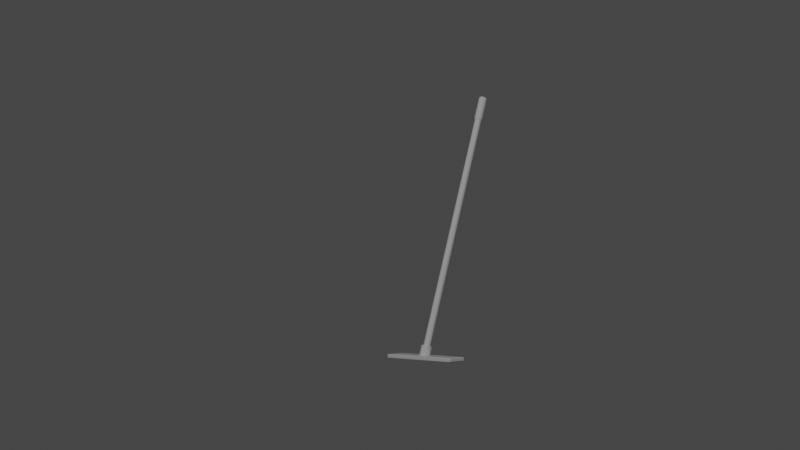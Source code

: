# Source: floor-brush.blend  (saved by Blender 2.83.20; exported with 4.5.12 LTS)
import bpy
from mathutils import Matrix  # noqa: F401  (used for matrix-valued properties, if any)

bpy.ops.wm.read_factory_settings(use_empty=True)
scene = bpy.context.scene
scene.name = 'Scene'

# ---- collections
col_collection = bpy.data.collections.new('Collection'); scene.collection.children.link(col_collection)
col_brush = bpy.data.collections.new('Brush'); scene.collection.children.link(col_brush)

# ---- materials (node trees are filled in below, after node groups)
mat_material = bpy.data.materials.new('Material')
mat_material.alpha_threshold = 0.0
mat_material.use_transparent_shadow = False
mat_material.line_color = (0.0, 0.0, 0.0, 1.0)

# ---- node groups
ng_auto_smooth = bpy.data.node_groups.new('Auto Smooth', 'GeometryNodeTree')
_s = ng_auto_smooth.interface.new_socket(name='Geometry', in_out='OUTPUT', socket_type='NodeSocketGeometry')
_s = ng_auto_smooth.interface.new_socket(name='Geometry', in_out='INPUT', socket_type='NodeSocketGeometry')
_s = ng_auto_smooth.interface.new_socket(name='Angle', in_out='INPUT', socket_type='NodeSocketFloat')
_s.subtype = 'ANGLE'
_s.min_value = 0.0
_s.max_value = 3.142
ng_auto_smooth.is_modifier = True
_N = ng_auto_smooth.nodes; _L = ng_auto_smooth.links
n0 = _N.new('NodeGroupOutput'); n0.name = 'Group Output'; n0.location = (480, -100)
n1 = _N.new('NodeGroupInput'); n1.name = 'Group Input'; n1.location = (-420, -300)
n2 = _N.new('NodeGroupInput'); n2.name = 'Group Input.001'; n2.location = (-60, -100)
n3 = _N.new('GeometryNodeSetShadeSmooth'); n3.name = 'Set Shade Smooth'; n3.location = (120, -100)
n3.domain = 'EDGE'
n4 = _N.new('GeometryNodeSetShadeSmooth'); n4.name = 'Set Shade Smooth.001'; n4.location = (300, -100)
n5 = _N.new('GeometryNodeInputMeshEdgeAngle'); n5.name = 'Edge Angle'; n5.location = (-420, -220)
n6 = _N.new('GeometryNodeInputEdgeSmooth'); n6.name = 'Is Edge Smooth'; n6.location = (-60, -160)
n7 = _N.new('GeometryNodeInputShadeSmooth'); n7.name = 'Is Face Smooth'; n7.location = (-240, -340)
n8 = _N.new('FunctionNodeBooleanMath'); n8.name = 'Boolean Math'; n8.location = (-60, -220)
n9 = _N.new('FunctionNodeCompare'); n9.name = 'Compare'; n9.location = (-240, -180)
n9.operation = 'LESS_EQUAL'
_L.new(n5.outputs[0], n9.inputs[0])
_L.new(n4.outputs[0], n0.inputs[0])
_L.new(n1.outputs[1], n9.inputs[1])
_L.new(n9.outputs[0], n8.inputs[0])
_L.new(n7.outputs[0], n8.inputs[1])
_L.new(n2.outputs[0], n3.inputs[0])
_L.new(n6.outputs[0], n3.inputs[1])
_L.new(n3.outputs[0], n4.inputs[0])
_L.new(n8.outputs[0], n3.inputs[2])
n0.is_active_output = True

# ---- material node trees
mat_material.use_nodes = True; mat_material.node_tree.nodes.clear()
_N = mat_material.node_tree.nodes; _L = mat_material.node_tree.links
n0 = _N.new('ShaderNodeOutputMaterial'); n0.name = 'Material Output'; n0.location = (300, 300)
n1 = _N.new('ShaderNodeBsdfPrincipled'); n1.name = 'Principled BSDF'; n1.location = (10, 300)
n1.distribution = 'GGX'
n1.subsurface_method = 'BURLEY'
n1.inputs[2].default_value = 0.4
n1.inputs[3].default_value = 1.45
n1.inputs[27].default_value = (0.0, 0.0, 0.0, 1.0)
n1.inputs[28].default_value = 1.0
_L.new(n1.outputs[0], n0.inputs[0])
n0.is_active_output = True

# ---- world
world_world = bpy.data.worlds.new('World'); scene.world = world_world
world_world.use_nodes = True; world_world.node_tree.nodes.clear()
_N = world_world.node_tree.nodes; _L = world_world.node_tree.links
n0 = _N.new('ShaderNodeOutputWorld'); n0.name = 'World Output'; n0.location = (300, 300)
n1 = _N.new('ShaderNodeBackground'); n1.name = 'Background'; n1.location = (10, 300)
n1.inputs[0].default_value = (0.05088, 0.05088, 0.05088, 1.0)
_L.new(n1.outputs[0], n0.inputs[0])
n0.is_active_output = True
world_world.color = (0.05088, 0.05088, 0.05088)
world_world.use_sun_shadow = False
world_world.sun_shadow_jitter_overblur = 0.0

# ---- cameras
cam_camera = bpy.data.cameras.new('Camera')
cam_camera.clip_end = 100.0
cam_camera.ortho_scale = 7.314

# ---- lights
light_light = bpy.data.lights.new('Light', 'POINT')
light_light.transmission_factor = 0.0
light_light.energy = 1000.0
light_light.shadow_soft_size = 0.1
light_light.shadow_maximum_resolution = 0.006
light_light.use_absolute_resolution = True

# ---- meshes
me_cube = bpy.data.meshes.new('Cube')
me_cube.from_pydata([(0.07875, 0.3503, 0.01707), (0.07875, 0.3503, -0.01707), (0.07875, -0.3503, 0.01707), (0.07875, -0.3503, -0.01707), (-0.07875, 0.3503, 0.01707), (-0.07875, 0.3503, -0.01707), (-0.07875, -0.3503, 0.01707), (-0.07875, -0.3503, -0.01707), (-0.07875, 0.3443, -0.01707), (-0.07875, -0.3443, -0.01707), (0.07875, 0.3443, 0.01707), (0.07875, -0.3443, 0.01707), (-0.07875, -0.3443, 0.01707), (-0.07875, 0.3443, 0.01707), (0.07875, -0.3443, -0.01707), (0.07875, 0.3443, -0.01707), (0.07432, 0.3503, -0.01707), (-0.07432, 0.3503, -0.01707), (0.07432, -0.3503, 0.01707), (-0.07432, -0.3503, 0.01707), (-0.07432, -0.3503, -0.01707), (0.07432, -0.3503, -0.01707), (-0.07432, 0.3503, 0.01707), (0.07432, 0.3503, 0.01707), (0.07432, 0.3443, -0.01707), (-0.07432, 0.3443, -0.01707), (0.07432, -0.3443, -0.01707), (-0.07432, -0.3443, -0.01707), (-0.07432, 0.3443, 0.01707), (0.07432, 0.3443, 0.01707), (-0.07432, -0.3443, 0.01707), (0.07432, -0.3443, 0.01707)], [], [(30, 12, 6, 19), (20, 19, 6, 7), (8, 13, 4, 5), (26, 14, 3, 21), (14, 11, 2, 3), (16, 23, 0, 1), (1, 0, 10, 15), (15, 10, 11, 14), (16, 1, 15, 24), (24, 15, 14, 26), (7, 6, 12, 9), (9, 12, 13, 8), (22, 4, 13, 28), (28, 13, 12, 30), (10, 29, 31, 11), (29, 28, 30, 31), (0, 23, 29, 10), (23, 22, 28, 29), (8, 25, 27, 9), (25, 24, 26, 27), (5, 17, 25, 8), (17, 16, 24, 25), (5, 4, 22, 17), (17, 22, 23, 16), (9, 27, 20, 7), (27, 26, 21, 20), (3, 2, 18, 21), (21, 18, 19, 20), (11, 31, 18, 2), (31, 30, 19, 18)])
me_cube.polygons.foreach_set('use_smooth', [True] * 30)
_uv = me_cube.uv_layers.new(name='UVMap')
_uv.uv.foreach_set('vector', [0.7917, 0.6667, 0.875, 0.6667, 0.875, 0.75, 0.7917, 0.75, 0.375, 0.9167, 0.625, 0.9167, 0.625, 1.0, 0.375, 1.0, 0.375, 0.1667, 0.625, 0.1667, 0.625, 0.25, 0.375, 0.25, 0.2917, 0.6667, 0.375, 0.6667, 0.375, 0.75, 0.2917, 0.75, 0.375, 0.6667, 0.625, 0.6667, 0.625, 0.75, 0.375, 0.75, 0.375, 0.4167, 0.625, 0.4167, 0.625, 0.5, 0.375, 0.5, 0.375, 0.5, 0.625, 0.5, 0.625, 0.5833, 0.375, 0.5833, 0.375, 0.5833, 0.625, 0.5833, 0.625, 0.6667, 0.375, 0.6667, 0.2917, 0.5, 0.375, 0.5, 0.375, 0.5833, 0.2917, 0.5833, 0.2917, 0.5833, 0.375, 0.5833, 0.375, 0.6667, 0.2917, 0.6667, 0.375, 0.0, 0.625, 0.0, 0.625, 0.08333, 0.375, 0.08333, 0.375, 0.08333, 0.625, 0.08333, 0.625, 0.1667, 0.375, 0.1667, 0.7917, 0.5, 0.875, 0.5, 0.875, 0.5833, 0.7917, 0.5833, 0.7917, 0.5833, 0.875, 0.5833, 0.875, 0.6667, 0.7917, 0.6667, 0.625, 0.5833, 0.7083, 0.5833, 0.7083, 0.6667, 0.625, 0.6667, 0.7083, 0.5833, 0.7917, 0.5833, 0.7917, 0.6667, 0.7083, 0.6667, 0.625, 0.5, 0.7083, 0.5, 0.7083, 0.5833, 0.625, 0.5833, 0.7083, 0.5, 0.7917, 0.5, 0.7917, 0.5833, 0.7083, 0.5833, 0.125, 0.5833, 0.2083, 0.5833, 0.2083, 0.6667, 0.125, 0.6667, 0.2083, 0.5833, 0.2917, 0.5833, 0.2917, 0.6667, 0.2083, 0.6667, 0.125, 0.5, 0.2083, 0.5, 0.2083, 0.5833, 0.125, 0.5833, 0.2083, 0.5, 0.2917, 0.5, 0.2917, 0.5833, 0.2083, 0.5833, 0.375, 0.25, 0.625, 0.25, 0.625, 0.3333, 0.375, 0.3333, 0.375, 0.3333, 0.625, 0.3333, 0.625, 0.4167, 0.375, 0.4167, 0.125, 0.6667, 0.2083, 0.6667, 0.2083, 0.75, 0.125, 0.75, 0.2083, 0.6667, 0.2917, 0.6667, 0.2917, 0.75, 0.2083, 0.75, 0.375, 0.75, 0.625, 0.75, 0.625, 0.8333, 0.375, 0.8333, 0.375, 0.8333, 0.625, 0.8333, 0.625, 0.9167, 0.375, 0.9167, 0.625, 0.6667, 0.7083, 0.6667, 0.7083, 0.75, 0.625, 0.75, 0.7083, 0.6667, 0.7917, 0.6667, 0.7917, 0.75, 0.7083, 0.75])
me_cube.materials.append(mat_material)
me_cube.use_remesh_preserve_volume = False
me_cube.use_remesh_preserve_attributes = False
me_cube.use_mirror_vertex_groups = False
me_cube.update()
me_cube_001 = bpy.data.meshes.new('Cube.001')
me_cube_001.from_pydata([(0.07432, 0.3443, -0.01707), (-0.07432, 0.3443, -0.01707), (0.07432, -0.3443, -0.01707), (-0.07432, -0.3443, -0.01707)], [], [(1, 0, 2, 3)])
me_cube_001.polygons.foreach_set('use_smooth', [True] * 1)
_uv = me_cube_001.uv_layers.new(name='UVMap')
_uv.uv.foreach_set('vector', [0.2083, 0.5833, 0.2917, 0.5833, 0.2917, 0.6667, 0.2083, 0.6667])
me_cube_001.materials.append(mat_material)
me_cube_001.use_remesh_preserve_volume = False
me_cube_001.use_remesh_preserve_attributes = False
me_cube_001.use_mirror_vertex_groups = False
me_cube_001.update()
me_cylinder = bpy.data.meshes.new('Cylinder')
me_cylinder.from_pydata([(0.0, 0.04463, -0.04777), (0.0, 0.03116, 0.04777), (0.03156, 0.03156, -0.04777), (0.02203, 0.02203, 0.04777), (0.04463, -2.037e-09, -0.04777), (0.03116, -1.82e-09, 0.04777), (0.03156, -0.03156, -0.04777), (0.02203, -0.02203, 0.04777), (-3.923e-09, -0.04463, -0.04777), (-2.836e-09, -0.03116, 0.04777), (-0.03156, -0.03156, -0.04777), (-0.02203, -0.02203, 0.04777), (-0.04463, 5.696e-10, -0.04777), (-0.03116, 5.696e-10, 0.04777), (-0.03156, 0.03156, -0.04777), (-0.02203, 0.02203, 0.04777), (0.0, 0.04777, -0.0448), (0.03378, 0.03378, -0.0448), (0.04777, -2.088e-09, -0.0448), (0.03378, -0.03378, -0.0448), (-4.176e-09, -0.04777, -0.0448), (-0.03378, -0.03378, -0.0448), (-0.04777, 5.696e-10, -0.0448), (-0.03378, 0.03378, -0.0448), (0.0, 0.04777, -0.04777), (0.03378, 0.03378, -0.04777), (0.04777, -2.088e-09, -0.04777), (0.03378, -0.03378, -0.04777), (-4.176e-09, -0.04777, -0.04777), (-0.03378, -0.03378, -0.04777), (-0.04777, 5.696e-10, -0.04777), (-0.03378, 0.03378, -0.04777), (0.0, 0.04777, 0.0451), (0.03378, 0.03378, 0.0451), (0.04777, -2.088e-09, 0.0451), (0.03378, -0.03378, 0.0451), (-4.176e-09, -0.04777, 0.0451), (-0.03378, -0.03378, 0.0451), (-0.04777, 5.696e-10, 0.0451), (-0.03378, 0.03378, 0.0451), (0.03378, 0.03378, 0.04777), (0.0, 0.04777, 0.04777), (0.04777, -2.088e-09, 0.04777), (0.03378, -0.03378, 0.04777), (-4.176e-09, -0.04777, 0.04777), (-0.03378, -0.03378, 0.04777), (-0.04777, 5.696e-10, 0.04777), (-0.03378, 0.03378, 0.04777), (0.009253, 0.009253, 2.215), (7.689e-09, 0.01309, 2.215), (0.01309, -1.119e-09, 2.215), (0.009253, -0.009253, 2.215), (6.064e-09, -0.01309, 2.215), (-0.009253, -0.009253, 2.215), (-0.01309, 9.083e-11, 2.215), (-0.009253, 0.009253, 2.215), (4.489e-08, 0.03759, 2.207), (0.02658, 0.02658, 2.207), (-0.02658, 0.02658, 2.207), (-0.02658, -0.02658, 2.207), (-0.03759, 7.189e-10, 2.207), (0.02658, -0.02658, 2.207), (4.147e-08, -0.03759, 2.207), (0.03759, -2.164e-09, 2.207), (0.02203, 0.02203, 0.04937), (-0.03116, 5.696e-10, 0.04937), (-2.68e-09, -0.03116, 0.04937), (0.03116, -1.82e-09, 0.04937), (1.562e-10, 0.03116, 0.04937), (-0.02203, 0.02203, 0.04937), (-0.02203, -0.02203, 0.04937), (0.02203, -0.02203, 0.04937), (0.0, 0.04592, 0.04777), (0.0, 0.033, 0.04777), (0.02334, 0.02334, 0.04777), (0.03247, 0.03247, 0.04777), (0.033, -1.85e-09, 0.04777), (0.04592, -2.058e-09, 0.04777), (0.02334, -0.02334, 0.04777), (0.03247, -0.03247, 0.04777), (-2.985e-09, -0.033, 0.04777), (-4.027e-09, -0.04592, 0.04777), (-0.02334, -0.02334, 0.04777), (-0.03247, -0.03247, 0.04777), (-0.033, 5.696e-10, 0.04777), (-0.04592, 5.696e-10, 0.04777), (-0.02334, 0.02334, 0.04777), (-0.03247, 0.03247, 0.04777), (0.02658, 0.02658, 2.211), (4.493e-08, 0.03759, 2.211), (0.03759, -2.164e-09, 2.211), (0.02658, -0.02658, 2.211), (4.151e-08, -0.03759, 2.211), (-0.02658, -0.02658, 2.211), (-0.03759, 7.189e-10, 2.211), (-0.02658, 0.02658, 2.211), (0.01945, 0.01945, 2.214), (2.711e-08, 0.0275, 2.214), (0.0275, -1.818e-09, 2.214), (0.01945, -0.01945, 2.214), (2.43e-08, -0.0275, 2.214), (-0.01945, -0.01945, 2.214), (-0.0275, 6.052e-10, 2.214), (-0.01945, 0.01945, 2.214), (4.284e-08, 0.03759, 2.017), (-0.02658, 0.02658, 2.017), (-0.02658, -0.02658, 2.017), (0.02658, -0.02658, 2.017), (0.02658, 0.02658, 2.017), (-0.03759, 7.189e-10, 2.017), (3.941e-08, -0.03759, 2.017), (0.03759, -2.164e-09, 2.017), (0.02203, 0.02203, 2.01), (-0.03116, 5.696e-10, 2.01), (1.666e-08, -0.03116, 2.01), (0.03116, -1.82e-09, 2.01), (1.949e-08, 0.03116, 2.01), (-0.02203, 0.02203, 2.01), (-0.02203, -0.02203, 2.01), (0.02203, -0.02203, 2.01), (0.02203, 0.02203, 2.008), (-0.03116, 5.696e-10, 2.008), (1.664e-08, -0.03116, 2.008), (0.03116, -1.82e-09, 2.008), (1.948e-08, 0.03116, 2.008), (-0.02203, 0.02203, 2.008), (-0.02203, -0.02203, 2.008), (0.02203, -0.02203, 2.008), (4.287e-08, 0.03759, 2.02), (-0.02658, 0.02658, 2.02), (-0.02658, -0.02658, 2.02), (0.02658, -0.02658, 2.02), (0.02658, 0.02658, 2.02), (-0.03759, 7.189e-10, 2.02), (3.945e-08, -0.03759, 2.02), (0.03759, -2.164e-09, 2.02), (3.716e-08, 0.03603, 2.015), (-0.02547, 0.02547, 2.015), (-0.02547, -0.02547, 2.015), (0.02547, -0.02547, 2.015), (0.02547, 0.02547, 2.015), (-0.03603, 6.826e-10, 2.015), (3.388e-08, -0.03603, 2.015), (0.03603, -2.08e-09, 2.015), (0.02291, 0.02291, 2.011), (-0.0324, 5.986e-10, 2.011), (2.107e-08, -0.0324, 2.011), (0.0324, -1.887e-09, 2.011), (2.402e-08, 0.0324, 2.011), (-0.02291, 0.02291, 2.011), (-0.02291, -0.02291, 2.011), (0.02291, -0.02291, 2.011)], [], [(32, 41, 40, 33), (33, 40, 42, 34), (34, 42, 43, 35), (35, 43, 44, 36), (36, 44, 45, 37), (37, 45, 46, 38), (57, 56, 89, 88), (38, 46, 47, 39), (39, 47, 41, 32), (0, 2, 4, 6, 8, 10, 12, 14), (31, 23, 16, 24), (30, 22, 23, 31), (29, 21, 22, 30), (28, 20, 21, 29), (27, 19, 20, 28), (26, 18, 19, 27), (25, 17, 18, 26), (24, 16, 17, 25), (2, 0, 24, 25), (4, 2, 25, 26), (6, 4, 26, 27), (8, 6, 27, 28), (10, 8, 28, 29), (12, 10, 29, 30), (14, 12, 30, 31), (0, 14, 31, 24), (23, 39, 32, 16), (22, 38, 39, 23), (21, 37, 38, 22), (20, 36, 37, 21), (19, 35, 36, 20), (18, 34, 35, 19), (17, 33, 34, 18), (16, 32, 33, 17), (72, 75, 40, 41), (75, 77, 42, 40), (77, 79, 43, 42), (79, 81, 44, 43), (81, 83, 45, 44), (83, 85, 46, 45), (85, 87, 47, 46), (87, 72, 41, 47), (48, 49, 55, 54, 53, 52, 51, 50), (56, 58, 95, 89), (60, 59, 93, 94), (62, 61, 91, 92), (63, 57, 88, 90), (58, 60, 94, 95), (59, 62, 92, 93), (61, 63, 90, 91), (131, 135, 63, 61), (130, 134, 62, 59), (129, 133, 60, 58), (135, 132, 57, 63), (134, 131, 61, 62), (133, 130, 59, 60), (128, 129, 58, 56), (132, 128, 56, 57), (3, 1, 68, 64), (1, 15, 69, 68), (13, 11, 70, 65), (9, 7, 71, 66), (5, 3, 64, 67), (15, 13, 65, 69), (11, 9, 66, 70), (7, 5, 67, 71), (15, 1, 73, 86), (86, 73, 72, 87), (13, 15, 86, 84), (84, 86, 87, 85), (11, 13, 84, 82), (82, 84, 85, 83), (9, 11, 82, 80), (80, 82, 83, 81), (7, 9, 80, 78), (78, 80, 81, 79), (5, 7, 78, 76), (76, 78, 79, 77), (3, 5, 76, 74), (74, 76, 77, 75), (1, 3, 74, 73), (73, 74, 75, 72), (97, 96, 88, 89), (96, 98, 90, 88), (98, 99, 91, 90), (99, 100, 92, 91), (100, 101, 93, 92), (101, 102, 94, 93), (102, 103, 95, 94), (103, 97, 89, 95), (49, 48, 96, 97), (48, 50, 98, 96), (50, 51, 99, 98), (51, 52, 100, 99), (52, 53, 101, 100), (53, 54, 102, 101), (54, 55, 103, 102), (55, 49, 97, 103), (140, 136, 104, 108), (136, 137, 105, 104), (141, 138, 106, 109), (142, 139, 107, 110), (143, 140, 108, 111), (137, 141, 109, 105), (138, 142, 110, 106), (139, 143, 111, 107), (127, 123, 115, 119), (126, 122, 114, 118), (125, 121, 113, 117), (123, 120, 112, 115), (122, 127, 119, 114), (121, 126, 118, 113), (124, 125, 117, 116), (120, 124, 116, 112), (64, 68, 124, 120), (68, 69, 125, 124), (65, 70, 126, 121), (66, 71, 127, 122), (67, 64, 120, 123), (69, 65, 121, 125), (70, 66, 122, 126), (71, 67, 123, 127), (108, 104, 128, 132), (104, 105, 129, 128), (109, 106, 130, 133), (110, 107, 131, 134), (111, 108, 132, 135), (105, 109, 133, 129), (106, 110, 134, 130), (107, 111, 135, 131), (151, 147, 143, 139), (150, 146, 142, 138), (149, 145, 141, 137), (147, 144, 140, 143), (146, 151, 139, 142), (145, 150, 138, 141), (148, 149, 137, 136), (144, 148, 136, 140), (112, 116, 148, 144), (116, 117, 149, 148), (113, 118, 150, 145), (114, 119, 151, 146), (115, 112, 144, 147), (117, 113, 145, 149), (118, 114, 146, 150), (119, 115, 147, 151)])
me_cylinder.polygons.foreach_set('use_smooth', [True] * 146)
_uv = me_cylinder.uv_layers.new(name='UVMap')
_uv.uv.foreach_set('vector', [1.0, 0.986, 1.0, 1.0, 0.875, 1.0, 0.875, 0.986, 0.875, 0.986, 0.875, 1.0, 0.75, 1.0, 0.75, 0.986, 0.75, 0.986, 0.75, 1.0, 0.625, 1.0, 0.625, 0.986, 0.625, 0.986, 0.625, 1.0, 0.5, 1.0, 0.5, 0.986, 0.5, 0.986, 0.5, 1.0, 0.375, 1.0, 0.375, 0.986, 0.375, 0.986, 0.375, 1.0, 0.25, 1.0, 0.25, 0.986, 0.3607, 0.3607, 0.25, 0.4065, 0.25, 0.4065, 0.3607, 0.3607, 0.25, 0.986, 0.25, 1.0, 0.125, 1.0, 0.125, 0.986, 0.125, 0.986, 0.125, 1.0, 0.0, 1.0, 0.0, 0.986, 0.75, 0.4743, 0.9086, 0.4086, 0.9743, 0.25, 0.9086, 0.09143, 0.75, 0.02575, 0.5914, 0.09143, 0.5257, 0.25, 0.5914, 0.4086, 0.125, 0.5, 0.125, 0.5155, 0.0, 0.5155, 0.0, 0.5, 0.25, 0.5, 0.25, 0.5155, 0.125, 0.5155, 0.125, 0.5, 0.375, 0.5, 0.375, 0.5155, 0.25, 0.5155, 0.25, 0.5, 0.5, 0.5, 0.5, 0.5155, 0.375, 0.5155, 0.375, 0.5, 0.625, 0.5, 0.625, 0.5155, 0.5, 0.5155, 0.5, 0.5, 0.75, 0.5, 0.75, 0.5155, 0.625, 0.5155, 0.625, 0.5, 0.875, 0.5, 0.875, 0.5155, 0.75, 0.5155, 0.75, 0.5, 1.0, 0.5, 1.0, 0.5155, 0.875, 0.5155, 0.875, 0.5, 0.9086, 0.4086, 0.75, 0.4743, 0.75, 0.49, 0.9197, 0.4197, 0.9743, 0.25, 0.9086, 0.4086, 0.9197, 0.4197, 0.99, 0.25, 0.9086, 0.09143, 0.9743, 0.25, 0.99, 0.25, 0.9197, 0.08029, 0.75, 0.02575, 0.9086, 0.09143, 0.9197, 0.08029, 0.75, 0.01, 0.5914, 0.09143, 0.75, 0.02575, 0.75, 0.01, 0.5803, 0.08029, 0.5257, 0.25, 0.5914, 0.09143, 0.5803, 0.08029, 0.51, 0.25, 0.5914, 0.4086, 0.5257, 0.25, 0.51, 0.25, 0.5803, 0.4197, 0.75, 0.4743, 0.5914, 0.4086, 0.5803, 0.4197, 0.75, 0.49, 0.125, 0.5155, 0.125, 0.986, 0.0, 0.986, 0.0, 0.5155, 0.25, 0.5155, 0.25, 0.986, 0.125, 0.986, 0.125, 0.5155, 0.375, 0.5155, 0.375, 0.986, 0.25, 0.986, 0.25, 0.5155, 0.5, 0.5155, 0.5, 0.986, 0.375, 0.986, 0.375, 0.5155, 0.625, 0.5155, 0.625, 0.986, 0.5, 0.986, 0.5, 0.5155, 0.75, 0.5155, 0.75, 0.986, 0.625, 0.986, 0.625, 0.5155, 0.875, 0.5155, 0.875, 0.986, 0.75, 0.986, 0.75, 0.5155, 1.0, 0.5155, 1.0, 0.986, 0.875, 0.986, 0.875, 0.5155, 0.25, 0.4807, 0.4131, 0.4131, 0.4197, 0.4197, 0.25, 0.49, 0.4131, 0.4131, 0.4807, 0.25, 0.49, 0.25, 0.4197, 0.4197, 0.4807, 0.25, 0.4131, 0.08685, 0.4197, 0.08029, 0.49, 0.25, 0.4131, 0.08685, 0.25, 0.01927, 0.25, 0.01, 0.4197, 0.08029, 0.25, 0.01927, 0.09538, 0.09538, 0.08029, 0.08029, 0.25, 0.01, 0.09538, 0.09538, 0.01927, 0.25, 0.01, 0.25, 0.08029, 0.08029, 0.01927, 0.25, 0.08685, 0.4131, 0.08029, 0.4197, 0.01, 0.25, 0.08685, 0.4131, 0.25, 0.4807, 0.25, 0.49, 0.08029, 0.4197, 0.3123, 0.3123, 0.25, 0.3382, 0.1877, 0.3123, 0.1618, 0.25, 0.1877, 0.1877, 0.25, 0.1618, 0.3123, 0.1877, 0.3382, 0.25, 0.25, 0.4065, 0.1393, 0.3607, 0.1393, 0.3607, 0.25, 0.4065, 0.09345, 0.25, 0.1393, 0.1393, 0.1393, 0.1393, 0.09345, 0.25, 0.25, 0.09345, 0.3607, 0.1393, 0.3607, 0.1393, 0.25, 0.09345, 0.4065, 0.25, 0.3607, 0.3607, 0.3607, 0.3607, 0.4065, 0.25, 0.1393, 0.3607, 0.09345, 0.25, 0.09345, 0.25, 0.1393, 0.3607, 0.1393, 0.1393, 0.25, 0.09345, 0.25, 0.09345, 0.1393, 0.1393, 0.3607, 0.1393, 0.4065, 0.25, 0.4065, 0.25, 0.3607, 0.1393, 0.3607, 0.1393, 0.4065, 0.25, 0.4065, 0.25, 0.3607, 0.1393, 0.1393, 0.1393, 0.25, 0.09345, 0.25, 0.09345, 0.1393, 0.1393, 0.1393, 0.3607, 0.09345, 0.25, 0.09345, 0.25, 0.1393, 0.3607, 0.4065, 0.25, 0.3607, 0.3607, 0.3607, 0.3607, 0.4065, 0.25, 0.25, 0.09345, 0.3607, 0.1393, 0.3607, 0.1393, 0.25, 0.09345, 0.09345, 0.25, 0.1393, 0.1393, 0.1393, 0.1393, 0.09345, 0.25, 0.25, 0.4065, 0.1393, 0.3607, 0.1393, 0.3607, 0.25, 0.4065, 0.3607, 0.3607, 0.25, 0.4065, 0.25, 0.4065, 0.3607, 0.3607, 0.3607, 0.3607, 0.25, 0.4065, 0.25, 0.4065, 0.3607, 0.3607, 0.25, 0.4065, 0.1393, 0.3607, 0.1393, 0.3607, 0.25, 0.4065, 0.09345, 0.25, 0.1393, 0.1393, 0.1393, 0.1393, 0.09345, 0.25, 0.25, 0.09345, 0.3607, 0.1393, 0.3607, 0.1393, 0.25, 0.09345, 0.4065, 0.25, 0.3607, 0.3607, 0.3607, 0.3607, 0.4065, 0.25, 0.1393, 0.3607, 0.09345, 0.25, 0.09345, 0.25, 0.1393, 0.3607, 0.1393, 0.1393, 0.25, 0.09345, 0.25, 0.09345, 0.1393, 0.1393, 0.3607, 0.1393, 0.4065, 0.25, 0.4065, 0.25, 0.3607, 0.1393, 0.1393, 0.3607, 0.25, 0.4065, 0.25, 0.4158, 0.1327, 0.3673, 0.1327, 0.3673, 0.25, 0.4158, 0.25, 0.4807, 0.08685, 0.4131, 0.09345, 0.25, 0.1393, 0.3607, 0.1327, 0.3673, 0.08385, 0.2497, 0.08385, 0.2497, 0.1327, 0.3673, 0.08685, 0.4131, 0.01927, 0.25, 0.1393, 0.1393, 0.09345, 0.25, 0.08385, 0.2497, 0.1313, 0.1313, 0.1313, 0.1313, 0.08385, 0.2497, 0.01927, 0.25, 0.09538, 0.09538, 0.25, 0.09345, 0.1393, 0.1393, 0.1313, 0.1313, 0.2497, 0.08385, 0.2497, 0.08385, 0.1313, 0.1313, 0.09538, 0.09538, 0.25, 0.01927, 0.3607, 0.1393, 0.25, 0.09345, 0.2497, 0.08385, 0.3673, 0.1327, 0.3673, 0.1327, 0.2497, 0.08385, 0.25, 0.01927, 0.4131, 0.08685, 0.4065, 0.25, 0.3607, 0.1393, 0.3673, 0.1327, 0.4158, 0.25, 0.4158, 0.25, 0.3673, 0.1327, 0.4131, 0.08685, 0.4807, 0.25, 0.3607, 0.3607, 0.4065, 0.25, 0.4158, 0.25, 0.3673, 0.3673, 0.3673, 0.3673, 0.4158, 0.25, 0.4807, 0.25, 0.4131, 0.4131, 0.25, 0.4065, 0.3607, 0.3607, 0.3673, 0.3673, 0.25, 0.4158, 0.25, 0.4158, 0.3673, 0.3673, 0.4131, 0.4131, 0.25, 0.4807, 0.25, 0.3831, 0.3441, 0.3441, 0.3607, 0.3607, 0.25, 0.4065, 0.3441, 0.3441, 0.3831, 0.25, 0.4065, 0.25, 0.3607, 0.3607, 0.3831, 0.25, 0.3441, 0.1559, 0.3607, 0.1393, 0.4065, 0.25, 0.3441, 0.1559, 0.25, 0.1169, 0.25, 0.09345, 0.3607, 0.1393, 0.25, 0.1169, 0.1559, 0.1559, 0.1393, 0.1393, 0.25, 0.09345, 0.1559, 0.1559, 0.1169, 0.25, 0.09345, 0.25, 0.1393, 0.1393, 0.1169, 0.25, 0.1559, 0.3441, 0.1393, 0.3607, 0.09345, 0.25, 0.1559, 0.3441, 0.25, 0.3831, 0.25, 0.4065, 0.1393, 0.3607, 0.25, 0.3382, 0.3123, 0.3123, 0.3441, 0.3441, 0.25, 0.3831, 0.3123, 0.3123, 0.3382, 0.25, 0.3831, 0.25, 0.3441, 0.3441, 0.3382, 0.25, 0.3123, 0.1877, 0.3441, 0.1559, 0.3831, 0.25, 0.3123, 0.1877, 0.25, 0.1618, 0.25, 0.1169, 0.3441, 0.1559, 0.25, 0.1618, 0.1877, 0.1877, 0.1559, 0.1559, 0.25, 0.1169, 0.1877, 0.1877, 0.1618, 0.25, 0.1169, 0.25, 0.1559, 0.1559, 0.1618, 0.25, 0.1877, 0.3123, 0.1559, 0.3441, 0.1169, 0.25, 0.1877, 0.3123, 0.25, 0.3382, 0.25, 0.3831, 0.1559, 0.3441, 0.3608, 0.3609, 0.25, 0.4068, 0.25, 0.4065, 0.3607, 0.3607, 0.25, 0.4068, 0.1392, 0.3609, 0.1393, 0.3607, 0.25, 0.4065, 0.09322, 0.25, 0.1392, 0.1391, 0.1393, 0.1393, 0.09345, 0.25, 0.25, 0.09324, 0.3608, 0.1391, 0.3607, 0.1393, 0.25, 0.09345, 0.4068, 0.25, 0.3608, 0.3609, 0.3607, 0.3607, 0.4065, 0.25, 0.1392, 0.3609, 0.09322, 0.25, 0.09345, 0.25, 0.1393, 0.3607, 0.1392, 0.1391, 0.25, 0.09324, 0.25, 0.09345, 0.1393, 0.1393, 0.3608, 0.1391, 0.4068, 0.25, 0.4065, 0.25, 0.3607, 0.1393, 0.3607, 0.1393, 0.4065, 0.25, 0.4065, 0.25, 0.3607, 0.1393, 0.1393, 0.1393, 0.25, 0.09345, 0.25, 0.09345, 0.1393, 0.1393, 0.1393, 0.3607, 0.09345, 0.25, 0.09345, 0.25, 0.1393, 0.3607, 0.4065, 0.25, 0.3607, 0.3607, 0.3607, 0.3607, 0.4065, 0.25, 0.25, 0.09345, 0.3607, 0.1393, 0.3607, 0.1393, 0.25, 0.09345, 0.09345, 0.25, 0.1393, 0.1393, 0.1393, 0.1393, 0.09345, 0.25, 0.25, 0.4065, 0.1393, 0.3607, 0.1393, 0.3607, 0.25, 0.4065, 0.3607, 0.3607, 0.25, 0.4065, 0.25, 0.4065, 0.3607, 0.3607, 0.3607, 0.3607, 0.25, 0.4065, 0.25, 0.4065, 0.3607, 0.3607, 0.25, 0.4065, 0.1393, 0.3607, 0.1393, 0.3607, 0.25, 0.4065, 0.09345, 0.25, 0.1393, 0.1393, 0.1393, 0.1393, 0.09345, 0.25, 0.25, 0.09345, 0.3607, 0.1393, 0.3607, 0.1393, 0.25, 0.09345, 0.4065, 0.25, 0.3607, 0.3607, 0.3607, 0.3607, 0.4065, 0.25, 0.1393, 0.3607, 0.09345, 0.25, 0.09345, 0.25, 0.1393, 0.3607, 0.1393, 0.1393, 0.25, 0.09345, 0.25, 0.09345, 0.1393, 0.1393, 0.3607, 0.1393, 0.4065, 0.25, 0.4065, 0.25, 0.3607, 0.1393, 0.3607, 0.3607, 0.25, 0.4065, 0.25, 0.4065, 0.3607, 0.3607, 0.25, 0.4065, 0.1393, 0.3607, 0.1393, 0.3607, 0.25, 0.4065, 0.09345, 0.25, 0.1393, 0.1393, 0.1393, 0.1393, 0.09345, 0.25, 0.25, 0.09345, 0.3607, 0.1393, 0.3607, 0.1393, 0.25, 0.09345, 0.4065, 0.25, 0.3607, 0.3607, 0.3607, 0.3607, 0.4065, 0.25, 0.1393, 0.3607, 0.09345, 0.25, 0.09345, 0.25, 0.1393, 0.3607, 0.1393, 0.1393, 0.25, 0.09345, 0.25, 0.09345, 0.1393, 0.1393, 0.3607, 0.1393, 0.4065, 0.25, 0.4065, 0.25, 0.3607, 0.1393, 0.3606, 0.1394, 0.4064, 0.25, 0.4068, 0.25, 0.3608, 0.1391, 0.1394, 0.1394, 0.25, 0.09357, 0.25, 0.09324, 0.1392, 0.1391, 0.1394, 0.3606, 0.09356, 0.25, 0.09322, 0.25, 0.1392, 0.3609, 0.4064, 0.25, 0.3606, 0.3606, 0.3608, 0.3609, 0.4068, 0.25, 0.25, 0.09357, 0.3606, 0.1394, 0.3608, 0.1391, 0.25, 0.09324, 0.09356, 0.25, 0.1394, 0.1394, 0.1392, 0.1391, 0.09322, 0.25, 0.25, 0.4064, 0.1394, 0.3606, 0.1392, 0.3609, 0.25, 0.4068, 0.3606, 0.3606, 0.25, 0.4064, 0.25, 0.4068, 0.3608, 0.3609, 0.3607, 0.3607, 0.25, 0.4065, 0.25, 0.4064, 0.3606, 0.3606, 0.25, 0.4065, 0.1393, 0.3607, 0.1394, 0.3606, 0.25, 0.4064, 0.09345, 0.25, 0.1393, 0.1393, 0.1394, 0.1394, 0.09356, 0.25, 0.25, 0.09345, 0.3607, 0.1393, 0.3606, 0.1394, 0.25, 0.09357, 0.4065, 0.25, 0.3607, 0.3607, 0.3606, 0.3606, 0.4064, 0.25, 0.1393, 0.3607, 0.09345, 0.25, 0.09356, 0.25, 0.1394, 0.3606, 0.1393, 0.1393, 0.25, 0.09345, 0.25, 0.09357, 0.1394, 0.1394, 0.3607, 0.1393, 0.4065, 0.25, 0.4064, 0.25, 0.3606, 0.1394])
me_cylinder.use_remesh_fix_poles = True
me_cylinder.use_remesh_preserve_attributes = False
me_cylinder.use_mirror_vertex_groups = False
me_cylinder.update()
me_cylinder_001 = bpy.data.meshes.new('Cylinder.001')
me_cylinder_001.from_pydata([(3e-08, 1.0, -1.922), (3e-08, 1.0, 0.07822), (0.7071, 0.7071, -1.922), (0.7071, 0.7071, 0.07822), (1.0, -4.371e-08, -1.922), (1.0, -4.371e-08, 0.07822), (0.7071, -0.7071, -1.922), (0.7071, -0.7071, 0.07822), (-5.742e-08, -1.0, -1.922), (-5.742e-08, -1.0, 0.07822), (-0.7071, -0.7071, -1.922), (-0.7071, -0.7071, 0.07822), (-1.0, 1.192e-08, -1.922), (-1.0, 1.192e-08, 0.07822), (-0.7071, 0.7071, -1.922), (-0.7071, 0.7071, 0.07822), (3e-08, 1.0, 0.0354), (0.7071, 0.7071, 0.0354), (1.0, -4.371e-08, 0.0354), (0.7071, -0.7071, 0.0354), (-5.742e-08, -1.0, 0.0354), (-0.7071, -0.7071, 0.0354), (-1.0, 1.192e-08, 0.0354), (-0.7071, 0.7071, 0.0354), (0.7071, 0.7071, 1.788e-07), (1.0, -4.371e-08, 1.788e-07), (0.7071, -0.7071, 1.788e-07), (-5.742e-08, -1.0, 1.788e-07), (-0.7071, -0.7071, 1.788e-07), (-1.0, 1.192e-08, 1.788e-07), (-0.7071, 0.7071, 1.788e-07), (3e-08, 1.0, 1.788e-07)], [], [(16, 1, 3, 17), (17, 3, 5, 18), (18, 5, 7, 19), (19, 7, 9, 20), (20, 9, 11, 21), (21, 11, 13, 22), (3, 1, 15, 13, 11, 9, 7, 5), (22, 13, 15, 23), (23, 15, 1, 16), (0, 2, 4, 6, 8, 10, 12, 14), (30, 23, 16, 31), (29, 22, 23, 30), (28, 21, 22, 29), (27, 20, 21, 28), (26, 19, 20, 27), (25, 18, 19, 26), (24, 17, 18, 25), (31, 16, 17, 24), (0, 31, 24, 2), (2, 24, 25, 4), (4, 25, 26, 6), (6, 26, 27, 8), (8, 27, 28, 10), (10, 28, 29, 12), (12, 29, 30, 14), (14, 30, 31, 0)])
_uv = me_cylinder_001.uv_layers.new(name='UVMap')
_uv.uv.foreach_set('vector', [1.0, 0.9893, 1.0, 1.0, 0.875, 1.0, 0.875, 0.9893, 0.875, 0.9893, 0.875, 1.0, 0.75, 1.0, 0.75, 0.9893, 0.75, 0.9893, 0.75, 1.0, 0.625, 1.0, 0.625, 0.9893, 0.625, 0.9893, 0.625, 1.0, 0.5, 1.0, 0.5, 0.9893, 0.5, 0.9893, 0.5, 1.0, 0.375, 1.0, 0.375, 0.9893, 0.375, 0.9893, 0.375, 1.0, 0.25, 1.0, 0.25, 0.9893, 0.4197, 0.4197, 0.25, 0.49, 0.08029, 0.4197, 0.01, 0.25, 0.08029, 0.08029, 0.25, 0.01, 0.4197, 0.08029, 0.49, 0.25, 0.25, 0.9893, 0.25, 1.0, 0.125, 1.0, 0.125, 0.9893, 0.125, 0.9893, 0.125, 1.0, 0.0, 1.0, 0.0, 0.9893, 0.75, 0.49, 0.9197, 0.4197, 0.99, 0.25, 0.9197, 0.08029, 0.75, 0.01, 0.5803, 0.08029, 0.51, 0.25, 0.5803, 0.4197, 0.125, 0.9804, 0.125, 0.9893, 0.0, 0.9893, 0.0, 0.9804, 0.25, 0.9804, 0.25, 0.9893, 0.125, 0.9893, 0.125, 0.9804, 0.375, 0.9804, 0.375, 0.9893, 0.25, 0.9893, 0.25, 0.9804, 0.5, 0.9804, 0.5, 0.9893, 0.375, 0.9893, 0.375, 0.9804, 0.625, 0.9804, 0.625, 0.9893, 0.5, 0.9893, 0.5, 0.9804, 0.75, 0.9804, 0.75, 0.9893, 0.625, 0.9893, 0.625, 0.9804, 0.875, 0.9804, 0.875, 0.9893, 0.75, 0.9893, 0.75, 0.9804, 1.0, 0.9804, 1.0, 0.9893, 0.875, 0.9893, 0.875, 0.9804, 1.0, 0.5, 1.0, 0.9804, 0.875, 0.9804, 0.875, 0.5, 0.875, 0.5, 0.875, 0.9804, 0.75, 0.9804, 0.75, 0.5, 0.75, 0.5, 0.75, 0.9804, 0.625, 0.9804, 0.625, 0.5, 0.625, 0.5, 0.625, 0.9804, 0.5, 0.9804, 0.5, 0.5, 0.5, 0.5, 0.5, 0.9804, 0.375, 0.9804, 0.375, 0.5, 0.375, 0.5, 0.375, 0.9804, 0.25, 0.9804, 0.25, 0.5, 0.25, 0.5, 0.25, 0.9804, 0.125, 0.9804, 0.125, 0.5, 0.125, 0.5, 0.125, 0.9804, 0.0, 0.9804, 0.0, 0.5])
me_cylinder_001.use_remesh_fix_poles = True
me_cylinder_001.use_remesh_preserve_attributes = False
me_cylinder_001.use_mirror_vertex_groups = False
me_cylinder_001.update()

# ---- objects
ob_light = bpy.data.objects.new('Light', light_light)
ob_camera = bpy.data.objects.new('Camera', cam_camera)
ob_cube = bpy.data.objects.new('Cube', me_cube)
ob_cube_001 = bpy.data.objects.new('Cube.001', me_cube_001)
ob_handle = bpy.data.objects.new('Handle', me_cylinder)
ob_cylinder_001 = bpy.data.objects.new('Cylinder.001', me_cylinder_001)

# ---- transforms, parenting, visibility, modifiers, constraints
ob_light.location = (6.853, 4.558, 5.179)
ob_light.rotation_euler = (0.6503, 0.05522, 1.866)
ob_light.lock_rotations_4d = False
ob_light.empty_display_type = 'ARROWS'
ob_light.color = (0.0, 0.0, 0.0, 0.0)
ob_light.lineart.crease_threshold = 0.0
ob_camera.location = (6.237, 6.239, 0.6951)
ob_camera.rotation_euler = (1.611, 0.009141, 2.378)
ob_camera.lock_rotations_4d = False
ob_camera.empty_display_type = 'ARROWS'
ob_camera.color = (0.0, 0.0, 0.0, 0.0)
ob_camera.display_type = 'WIRE'
ob_camera.lineart.crease_threshold = 0.0
ob_cube.location = (0.0, 0.0, 0.0)
ob_cube.lock_rotations_4d = False
ob_cube.empty_display_type = 'ARROWS'
ob_cube.lineart.crease_threshold = 0.0
_m = ob_cube.modifiers.new('Subdivision', 'SUBSURF')
_m.uv_smooth = 'PRESERVE_CORNERS'
_m.levels = 3
_m.render_levels = 3
_m = ob_cube.modifiers.new('Auto Smooth', 'NODES')
_m.node_group = ng_auto_smooth
_gi = [s.identifier for s in ng_auto_smooth.interface.items_tree if s.item_type == 'SOCKET' and s.in_out == 'INPUT']
_m[_gi[1]] = 1.047  # Angle
ob_cube_001.location = (0.0, 0.0, 0.0)
ob_cube_001.lock_rotations_4d = False
ob_cube_001.empty_display_type = 'ARROWS'
ob_cube_001.lineart.crease_threshold = 0.0
_m = ob_cube_001.modifiers.new('ParticleSettings', 'PARTICLE_SYSTEM')
_m = ob_cube_001.modifiers.new('Auto Smooth', 'NODES')
_m.node_group = ng_auto_smooth
_gi = [s.identifier for s in ng_auto_smooth.interface.items_tree if s.item_type == 'SOCKET' and s.in_out == 'INPUT']
_m[_gi[1]] = 1.047  # Angle
ob_handle.location = (-0.00702, 0.0, 0.04202)
ob_handle.rotation_euler = (0.0, -0.3305, 0.0)
ob_handle.lineart.crease_threshold = 0.0
_m = ob_handle.modifiers.new('Subdivision', 'SUBSURF')
_m.uv_smooth = 'PRESERVE_CORNERS'
_m.levels = 3
_m.render_levels = 3
_m = ob_handle.modifiers.new('Auto Smooth', 'NODES')
_m.node_group = ng_auto_smooth
_gi = [s.identifier for s in ng_auto_smooth.interface.items_tree if s.item_type == 'SOCKET' and s.in_out == 'INPUT']
_m[_gi[1]] = 1.047  # Angle
ob_cylinder_001.location = (-0.33, 2.427, -1.693e-08)
ob_cylinder_001.rotation_euler = (0.0, -1.571, 0.0)
ob_cylinder_001.scale = (0.009876, 0.009876, 0.3218)
ob_cylinder_001.hide_render = True
ob_cylinder_001.lineart.crease_threshold = 0.0
_m = ob_cylinder_001.modifiers.new('Subdivision', 'SUBSURF')
_m.uv_smooth = 'PRESERVE_CORNERS'
_m.levels = 2
_m.render_levels = 3

# ---- collection membership
col_collection.objects.link(ob_light)
col_collection.objects.link(ob_camera)
col_brush.objects.link(ob_cube)
col_brush.objects.link(ob_cube_001)
col_brush.objects.link(ob_handle)
col_brush.objects.link(ob_cylinder_001)

# ---- scene / render settings (as saved in the file)
scene.camera = ob_camera
scene.frame_start = 1; scene.frame_end = 250; scene.frame_set(1)
scene.render.engine = 'BLENDER_EEVEE_NEXT'
scene.cycles.use_denoising = False
scene.cycles.samples = 128
scene.cycles.sampling_pattern = 'TABULATED_SOBOL'
scene.cycles.use_adaptive_sampling = False
scene.cycles.use_light_tree = False
scene.view_settings.view_transform = 'Filmic'
bpy.context.view_layer.update()
